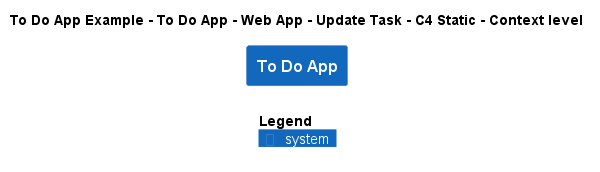

The diagram above was rendered by PlantUML. Its source (embedded in the PNG):
@startuml
!include ..\..\..\..\..\..\..\.c4s\C4_Context.puml

AddElementTag("c4interflow:lifecycle:new", $bgColor=green, $fontColor=#ffffff, $borderColor=green, $shadowing="False")
AddElementTag("c4interflow:lifecycle:changed", $bgColor=orange, $fontColor=#ffffff, $borderColor=orange, $shadowing="False")
AddElementTag("c4interflow:lifecycle:removed", $bgColor=red, $fontColor=#ffffff, $borderColor=red, $shadowing="False")

AddRelTag("c4interflow:lifecycle:new", $textColor=green, $lineColor=green)
AddRelTag("c4interflow:lifecycle:changed", $textColor=orange, $lineColor=orange)
AddRelTag("c4interflow:lifecycle:removed", $textColor=red, $lineColor=red)

SHOW_PERSON_PORTRAIT()
LAYOUT_TOP_DOWN()

skinparam linetype polyline

title To Do App Example - To Do App - Web App - Update Task - C4 Static - Context level

System(ToDoAppExample.SoftwareSystems.ToDoApp, "To Do App", "")



SHOW_LEGEND()
@enduml